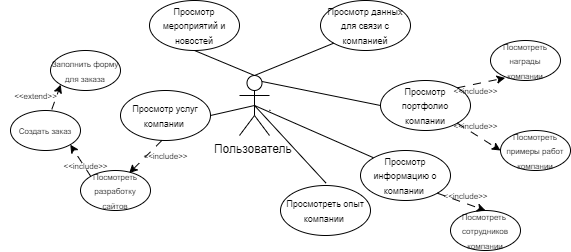

The diagram above was exported from draw.io. Its source (the exported page's mxGraphModel, read from the mxfile embedded in the PNG):
<mxGraphModel dx="1434" dy="719" grid="1" gridSize="10" guides="1" tooltips="1" connect="1" arrows="1" fold="1" page="1" pageScale="1" pageWidth="827" pageHeight="1169" math="0" shadow="0">
  <root>
    <mxCell id="0" />
    <mxCell id="1" parent="0" />
    <mxCell id="CNdATlg2ayh77itWjm4K-1" value="&lt;font style=&quot;font-size: 9px;&quot;&gt;Просмотр портфолио компании&lt;/font&gt;" style="ellipse;whiteSpace=wrap;html=1;" parent="1" vertex="1">
      <mxGeometry x="540" y="480" width="90" height="50" as="geometry" />
    </mxCell>
    <mxCell id="CNdATlg2ayh77itWjm4K-2" value="" style="endArrow=none;html=1;rounded=0;entryX=0;entryY=0.5;entryDx=0;entryDy=0;exitX=0.75;exitY=0.1;exitDx=0;exitDy=0;exitPerimeter=0;" parent="1" source="zv_mq9kDLlUK5Ek_pVbS-1" target="CNdATlg2ayh77itWjm4K-1" edge="1">
      <mxGeometry width="50" height="50" relative="1" as="geometry">
        <mxPoint x="429" y="510" as="sourcePoint" />
        <mxPoint x="479" y="460" as="targetPoint" />
      </mxGeometry>
    </mxCell>
    <mxCell id="CNdATlg2ayh77itWjm4K-3" value="" style="endArrow=none;html=1;rounded=0;entryX=0;entryY=0;entryDx=0;entryDy=0;exitX=0.5;exitY=0.5;exitDx=0;exitDy=0;exitPerimeter=0;" parent="1" source="zv_mq9kDLlUK5Ek_pVbS-1" target="CNdATlg2ayh77itWjm4K-4" edge="1">
      <mxGeometry width="50" height="50" relative="1" as="geometry">
        <mxPoint x="510" y="660" as="sourcePoint" />
        <mxPoint x="636" y="665" as="targetPoint" />
      </mxGeometry>
    </mxCell>
    <mxCell id="CNdATlg2ayh77itWjm4K-4" value="&lt;font style=&quot;font-size: 9px;&quot;&gt;Просмотр информацию о компании&amp;nbsp;&lt;/font&gt;" style="ellipse;whiteSpace=wrap;html=1;" parent="1" vertex="1">
      <mxGeometry x="520" y="550" width="90" height="50" as="geometry" />
    </mxCell>
    <mxCell id="CNdATlg2ayh77itWjm4K-5" value="&lt;font style=&quot;font-size: 9px;&quot;&gt;Просмотр данных для связи с компанией&lt;/font&gt;" style="ellipse;whiteSpace=wrap;html=1;" parent="1" vertex="1">
      <mxGeometry x="480" y="400" width="90" height="50" as="geometry" />
    </mxCell>
    <mxCell id="CNdATlg2ayh77itWjm4K-6" value="&lt;font style=&quot;font-size: 8px;&quot;&gt;Посмотреть разработку сайтов&lt;/font&gt;" style="ellipse;whiteSpace=wrap;html=1;" parent="1" vertex="1">
      <mxGeometry x="240" y="570" width="70" height="40" as="geometry" />
    </mxCell>
    <mxCell id="CNdATlg2ayh77itWjm4K-7" value="&lt;font style=&quot;font-size: 9px;&quot;&gt;Просмотр мероприятий и новостей&lt;/font&gt;" style="ellipse;whiteSpace=wrap;html=1;" parent="1" vertex="1">
      <mxGeometry x="309" y="400" width="90" height="50" as="geometry" />
    </mxCell>
    <mxCell id="CNdATlg2ayh77itWjm4K-8" value="&lt;font style=&quot;font-size: 9px;&quot;&gt;Просмотр услуг компании&amp;nbsp;&lt;/font&gt;" style="ellipse;whiteSpace=wrap;html=1;" parent="1" vertex="1">
      <mxGeometry x="280" y="490" width="90" height="50" as="geometry" />
    </mxCell>
    <mxCell id="CNdATlg2ayh77itWjm4K-9" value="" style="endArrow=none;html=1;rounded=0;entryX=0;entryY=1;entryDx=0;entryDy=0;exitX=0.5;exitY=0;exitDx=0;exitDy=0;exitPerimeter=0;" parent="1" source="zv_mq9kDLlUK5Ek_pVbS-1" target="CNdATlg2ayh77itWjm4K-5" edge="1">
      <mxGeometry width="50" height="50" relative="1" as="geometry">
        <mxPoint x="450" y="550" as="sourcePoint" />
        <mxPoint x="500" y="500" as="targetPoint" />
      </mxGeometry>
    </mxCell>
    <mxCell id="CNdATlg2ayh77itWjm4K-10" value="" style="endArrow=none;html=1;rounded=0;entryX=0.5;entryY=1;entryDx=0;entryDy=0;exitX=0.5;exitY=0;exitDx=0;exitDy=0;exitPerimeter=0;" parent="1" source="zv_mq9kDLlUK5Ek_pVbS-1" target="CNdATlg2ayh77itWjm4K-7" edge="1">
      <mxGeometry width="50" height="50" relative="1" as="geometry">
        <mxPoint x="320" y="530" as="sourcePoint" />
        <mxPoint x="370" y="480" as="targetPoint" />
      </mxGeometry>
    </mxCell>
    <mxCell id="CNdATlg2ayh77itWjm4K-12" value="" style="endArrow=none;html=1;rounded=0;exitX=1;exitY=0.5;exitDx=0;exitDy=0;entryX=0.5;entryY=0.5;entryDx=0;entryDy=0;entryPerimeter=0;" parent="1" source="CNdATlg2ayh77itWjm4K-8" target="zv_mq9kDLlUK5Ek_pVbS-1" edge="1">
      <mxGeometry width="50" height="50" relative="1" as="geometry">
        <mxPoint x="450" y="550" as="sourcePoint" />
        <mxPoint x="500" y="500" as="targetPoint" />
      </mxGeometry>
    </mxCell>
    <mxCell id="CNdATlg2ayh77itWjm4K-13" value="&lt;font style=&quot;font-size: 8px;&quot;&gt;Посмотреть награды&lt;br&gt;компании&lt;/font&gt;" style="ellipse;whiteSpace=wrap;html=1;" parent="1" vertex="1">
      <mxGeometry x="650" y="440" width="70" height="40" as="geometry" />
    </mxCell>
    <mxCell id="CNdATlg2ayh77itWjm4K-14" value="&lt;font style=&quot;font-size: 8px;&quot;&gt;Посмотреть примеры работ компании&lt;/font&gt;" style="ellipse;whiteSpace=wrap;html=1;" parent="1" vertex="1">
      <mxGeometry x="660" y="530" width="70" height="40" as="geometry" />
    </mxCell>
    <mxCell id="CNdATlg2ayh77itWjm4K-17" value="&lt;font style=&quot;font-size: 8px;&quot;&gt;Посмотреть&amp;nbsp;&lt;br&gt;сотрудников&lt;br&gt;компании&lt;/font&gt;" style="ellipse;whiteSpace=wrap;html=1;" parent="1" vertex="1">
      <mxGeometry x="610" y="610" width="70" height="40" as="geometry" />
    </mxCell>
    <mxCell id="CNdATlg2ayh77itWjm4K-24" value="" style="endArrow=none;html=1;rounded=0;" parent="1" source="zv_mq9kDLlUK5Ek_pVbS-1" edge="1">
      <mxGeometry width="50" height="50" relative="1" as="geometry">
        <mxPoint x="380" y="560" as="sourcePoint" />
        <mxPoint x="430" y="510" as="targetPoint" />
      </mxGeometry>
    </mxCell>
    <mxCell id="zv_mq9kDLlUK5Ek_pVbS-1" value="&lt;font style=&quot;vertical-align: inherit;&quot;&gt;&lt;font style=&quot;vertical-align: inherit;&quot;&gt;Пользователь&amp;nbsp;&lt;/font&gt;&lt;/font&gt;" style="shape=umlActor;verticalLabelPosition=bottom;verticalAlign=top;html=1;outlineConnect=0;" parent="1" vertex="1">
      <mxGeometry x="399" y="475" width="30" height="60" as="geometry" />
    </mxCell>
    <mxCell id="CNdATlg2ayh77itWjm4K-26" value="&lt;font style=&quot;font-size: 8px;&quot;&gt;Создать заказ&lt;/font&gt;" style="ellipse;whiteSpace=wrap;html=1;" parent="1" vertex="1">
      <mxGeometry x="170" y="510" width="70" height="40" as="geometry" />
    </mxCell>
    <mxCell id="CNdATlg2ayh77itWjm4K-28" value="" style="endArrow=classic;html=1;rounded=0;exitX=1;exitY=1;exitDx=0;exitDy=0;entryX=0.5;entryY=0;entryDx=0;entryDy=0;dashed=1;dashPattern=8 8;" parent="1" source="CNdATlg2ayh77itWjm4K-4" target="CNdATlg2ayh77itWjm4K-17" edge="1">
      <mxGeometry width="50" height="50" relative="1" as="geometry">
        <mxPoint x="480" y="620" as="sourcePoint" />
        <mxPoint x="430" y="510" as="targetPoint" />
      </mxGeometry>
    </mxCell>
    <mxCell id="CNdATlg2ayh77itWjm4K-29" value="" style="endArrow=classic;html=1;rounded=0;exitX=1;exitY=0;exitDx=0;exitDy=0;entryX=0.209;entryY=0.935;entryDx=0;entryDy=0;dashed=1;dashPattern=8 8;entryPerimeter=0;" parent="1" source="CNdATlg2ayh77itWjm4K-1" target="CNdATlg2ayh77itWjm4K-13" edge="1">
      <mxGeometry width="50" height="50" relative="1" as="geometry">
        <mxPoint x="602" y="458" as="sourcePoint" />
        <mxPoint x="650" y="475" as="targetPoint" />
      </mxGeometry>
    </mxCell>
    <mxCell id="CNdATlg2ayh77itWjm4K-31" value="" style="endArrow=classic;html=1;rounded=0;exitX=0;exitY=0;exitDx=0;exitDy=0;entryX=1;entryY=1;entryDx=0;entryDy=0;dashed=1;dashPattern=8 8;" parent="1" source="CNdATlg2ayh77itWjm4K-6" target="CNdATlg2ayh77itWjm4K-26" edge="1">
      <mxGeometry width="50" height="50" relative="1" as="geometry">
        <mxPoint x="232" y="480" as="sourcePoint" />
        <mxPoint x="280" y="497" as="targetPoint" />
      </mxGeometry>
    </mxCell>
    <mxCell id="CNdATlg2ayh77itWjm4K-32" value="" style="endArrow=classic;html=1;rounded=0;exitX=0.5;exitY=1;exitDx=0;exitDy=0;dashed=1;dashPattern=8 8;" parent="1" edge="1">
      <mxGeometry width="50" height="50" relative="1" as="geometry">
        <mxPoint x="321.32" y="540" as="sourcePoint" />
        <mxPoint x="288.68486284249326" y="572.6351371575067" as="targetPoint" />
      </mxGeometry>
    </mxCell>
    <mxCell id="CNdATlg2ayh77itWjm4K-33" value="" style="endArrow=classic;html=1;rounded=0;exitX=1;exitY=1;exitDx=0;exitDy=0;entryX=0;entryY=0.5;entryDx=0;entryDy=0;dashed=1;dashPattern=8 8;" parent="1" source="CNdATlg2ayh77itWjm4K-1" target="CNdATlg2ayh77itWjm4K-14" edge="1">
      <mxGeometry width="50" height="50" relative="1" as="geometry">
        <mxPoint x="612" y="566.5" as="sourcePoint" />
        <mxPoint x="660" y="583.5" as="targetPoint" />
      </mxGeometry>
    </mxCell>
    <mxCell id="CNdATlg2ayh77itWjm4K-35" value="&lt;font style=&quot;font-size: 8px;&quot;&gt;&amp;lt;&amp;lt;include&amp;gt;&amp;gt;&lt;/font&gt;" style="text;html=1;align=center;verticalAlign=middle;resizable=0;points=[];autosize=1;strokeColor=none;fillColor=none;" parent="1" vertex="1">
      <mxGeometry x="290" y="540" width="70" height="30" as="geometry" />
    </mxCell>
    <mxCell id="CNdATlg2ayh77itWjm4K-37" value="&lt;font style=&quot;font-size: 8px;&quot;&gt;&amp;lt;&amp;lt;include&amp;gt;&amp;gt;&lt;/font&gt;" style="text;html=1;align=center;verticalAlign=middle;resizable=0;points=[];autosize=1;strokeColor=none;fillColor=none;" parent="1" vertex="1">
      <mxGeometry x="210" y="550" width="70" height="30" as="geometry" />
    </mxCell>
    <mxCell id="CNdATlg2ayh77itWjm4K-39" value="&lt;font style=&quot;font-size: 8px;&quot;&gt;&amp;lt;&amp;lt;include&amp;gt;&amp;gt;&lt;/font&gt;" style="text;html=1;align=center;verticalAlign=middle;resizable=0;points=[];autosize=1;strokeColor=none;fillColor=none;" parent="1" vertex="1">
      <mxGeometry x="590" y="580" width="70" height="30" as="geometry" />
    </mxCell>
    <mxCell id="CNdATlg2ayh77itWjm4K-40" value="&lt;font style=&quot;font-size: 8px;&quot;&gt;&amp;lt;&amp;lt;include&amp;gt;&amp;gt;&lt;/font&gt;" style="text;html=1;align=center;verticalAlign=middle;resizable=0;points=[];autosize=1;strokeColor=none;fillColor=none;" parent="1" vertex="1">
      <mxGeometry x="600" y="510" width="70" height="30" as="geometry" />
    </mxCell>
    <mxCell id="CNdATlg2ayh77itWjm4K-42" value="&lt;font style=&quot;font-size: 8px;&quot;&gt;&amp;lt;&amp;lt;include&amp;gt;&amp;gt;&lt;/font&gt;" style="text;html=1;align=center;verticalAlign=middle;resizable=0;points=[];autosize=1;strokeColor=none;fillColor=none;" parent="1" vertex="1">
      <mxGeometry x="600" y="475" width="70" height="30" as="geometry" />
    </mxCell>
    <mxCell id="CNdATlg2ayh77itWjm4K-43" value="&lt;span style=&quot;font-size: 8px;&quot;&gt;Заполнить форму для заказа&lt;br&gt;&lt;/span&gt;" style="ellipse;whiteSpace=wrap;html=1;" parent="1" vertex="1">
      <mxGeometry x="210" y="450" width="70" height="40" as="geometry" />
    </mxCell>
    <mxCell id="CNdATlg2ayh77itWjm4K-44" value="&lt;font style=&quot;font-size: 8px;&quot;&gt;&amp;lt;&amp;lt;extend&amp;gt;&amp;gt;&lt;/font&gt;" style="text;html=1;align=center;verticalAlign=middle;resizable=0;points=[];autosize=1;strokeColor=none;fillColor=none;" parent="1" vertex="1">
      <mxGeometry x="160" y="480" width="70" height="30" as="geometry" />
    </mxCell>
    <mxCell id="CNdATlg2ayh77itWjm4K-46" value="" style="endArrow=classic;html=1;rounded=0;exitX=0.59;exitY=-0.029;exitDx=0;exitDy=0;entryX=0;entryY=1;entryDx=0;entryDy=0;dashed=1;dashPattern=8 8;exitPerimeter=0;" parent="1" source="CNdATlg2ayh77itWjm4K-26" target="CNdATlg2ayh77itWjm4K-43" edge="1">
      <mxGeometry width="50" height="50" relative="1" as="geometry">
        <mxPoint x="280" y="470" as="sourcePoint" />
        <mxPoint x="323" y="497" as="targetPoint" />
      </mxGeometry>
    </mxCell>
    <mxCell id="CNdATlg2ayh77itWjm4K-48" value="&lt;font style=&quot;font-size: 9px;&quot;&gt;Просмотреть опыт компании&amp;nbsp;&lt;/font&gt;" style="ellipse;whiteSpace=wrap;html=1;" parent="1" vertex="1">
      <mxGeometry x="440" y="585" width="90" height="50" as="geometry" />
    </mxCell>
    <mxCell id="CNdATlg2ayh77itWjm4K-49" value="" style="endArrow=none;html=1;rounded=0;exitX=0.507;exitY=-0.046;exitDx=0;exitDy=0;exitPerimeter=0;entryX=0.5;entryY=0.5;entryDx=0;entryDy=0;entryPerimeter=0;" parent="1" source="CNdATlg2ayh77itWjm4K-48" target="zv_mq9kDLlUK5Ek_pVbS-1" edge="1">
      <mxGeometry width="50" height="50" relative="1" as="geometry">
        <mxPoint x="380" y="640" as="sourcePoint" />
        <mxPoint x="430" y="590" as="targetPoint" />
      </mxGeometry>
    </mxCell>
  </root>
</mxGraphModel>